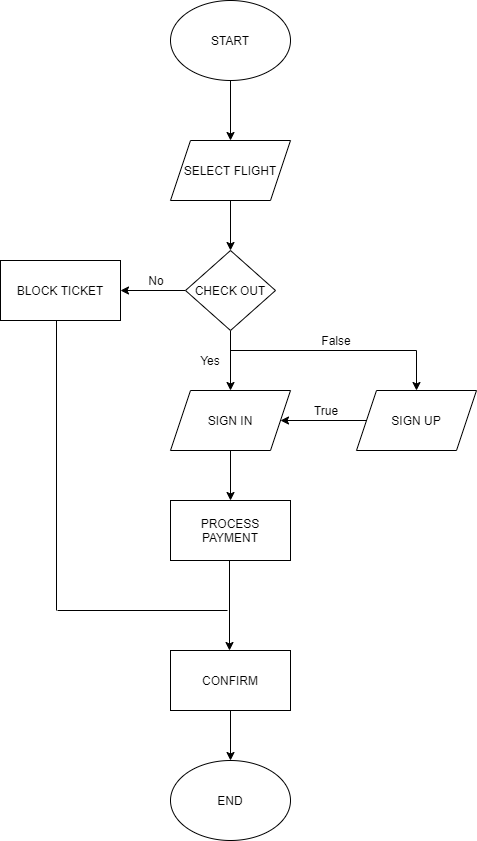

The diagram above was exported from draw.io. Its source (the exported page's mxGraphModel, read from the mxfile embedded in the PNG):
<mxGraphModel dx="1422" dy="762" grid="1" gridSize="10" guides="1" tooltips="1" connect="1" arrows="1" fold="1" page="1" pageScale="1" pageWidth="827" pageHeight="1169" math="0" shadow="0">
  <root>
    <mxCell id="VfZ9m10KJd77BWxcWffj-0" />
    <mxCell id="VfZ9m10KJd77BWxcWffj-1" parent="VfZ9m10KJd77BWxcWffj-0" />
    <mxCell id="NchqZ-1pyjMEsV3huiEd-1" value="" style="edgeStyle=orthogonalEdgeStyle;rounded=0;orthogonalLoop=1;jettySize=auto;html=1;" edge="1" parent="VfZ9m10KJd77BWxcWffj-1" source="WVzDOzrqnuSOg85vWaDl-0" target="NchqZ-1pyjMEsV3huiEd-0">
      <mxGeometry relative="1" as="geometry" />
    </mxCell>
    <mxCell id="WVzDOzrqnuSOg85vWaDl-0" value="START" style="ellipse;whiteSpace=wrap;html=1;" vertex="1" parent="VfZ9m10KJd77BWxcWffj-1">
      <mxGeometry x="354" y="70" width="120" height="80" as="geometry" />
    </mxCell>
    <mxCell id="WVzDOzrqnuSOg85vWaDl-1" value="END" style="ellipse;whiteSpace=wrap;html=1;" vertex="1" parent="VfZ9m10KJd77BWxcWffj-1">
      <mxGeometry x="354" y="830" width="120" height="80" as="geometry" />
    </mxCell>
    <mxCell id="NchqZ-1pyjMEsV3huiEd-6" value="" style="edgeStyle=orthogonalEdgeStyle;rounded=0;orthogonalLoop=1;jettySize=auto;html=1;" edge="1" parent="VfZ9m10KJd77BWxcWffj-1" source="WVzDOzrqnuSOg85vWaDl-3" target="NchqZ-1pyjMEsV3huiEd-5">
      <mxGeometry relative="1" as="geometry" />
    </mxCell>
    <mxCell id="gbhLpNqSjU2H_Nf65ZoE-1" value="" style="edgeStyle=orthogonalEdgeStyle;rounded=0;orthogonalLoop=1;jettySize=auto;html=1;" edge="1" parent="VfZ9m10KJd77BWxcWffj-1" source="WVzDOzrqnuSOg85vWaDl-3" target="gbhLpNqSjU2H_Nf65ZoE-0">
      <mxGeometry relative="1" as="geometry" />
    </mxCell>
    <mxCell id="WVzDOzrqnuSOg85vWaDl-3" value="CHECK OUT" style="rhombus;whiteSpace=wrap;html=1;" vertex="1" parent="VfZ9m10KJd77BWxcWffj-1">
      <mxGeometry x="369" y="320" width="90" height="80" as="geometry" />
    </mxCell>
    <mxCell id="NchqZ-1pyjMEsV3huiEd-2" value="" style="edgeStyle=orthogonalEdgeStyle;rounded=0;orthogonalLoop=1;jettySize=auto;html=1;" edge="1" parent="VfZ9m10KJd77BWxcWffj-1" source="NchqZ-1pyjMEsV3huiEd-0" target="WVzDOzrqnuSOg85vWaDl-3">
      <mxGeometry relative="1" as="geometry" />
    </mxCell>
    <mxCell id="NchqZ-1pyjMEsV3huiEd-0" value="SELECT FLIGHT" style="shape=parallelogram;perimeter=parallelogramPerimeter;whiteSpace=wrap;html=1;fixedSize=1;" vertex="1" parent="VfZ9m10KJd77BWxcWffj-1">
      <mxGeometry x="354" y="210" width="120" height="60" as="geometry" />
    </mxCell>
    <mxCell id="NchqZ-1pyjMEsV3huiEd-5" value="BLOCK TICKET" style="whiteSpace=wrap;html=1;" vertex="1" parent="VfZ9m10KJd77BWxcWffj-1">
      <mxGeometry x="184" y="330" width="120" height="60" as="geometry" />
    </mxCell>
    <mxCell id="3KPy-LF9RUJes1D2K8z9-4" value="" style="edgeStyle=orthogonalEdgeStyle;rounded=0;orthogonalLoop=1;jettySize=auto;html=1;" edge="1" parent="VfZ9m10KJd77BWxcWffj-1">
      <mxGeometry relative="1" as="geometry">
        <mxPoint x="413" y="630" as="sourcePoint" />
        <mxPoint x="413" y="720" as="targetPoint" />
      </mxGeometry>
    </mxCell>
    <mxCell id="NchqZ-1pyjMEsV3huiEd-7" value="PROCESS PAYMENT" style="whiteSpace=wrap;html=1;" vertex="1" parent="VfZ9m10KJd77BWxcWffj-1">
      <mxGeometry x="354" y="570" width="120" height="60" as="geometry" />
    </mxCell>
    <mxCell id="NchqZ-1pyjMEsV3huiEd-10" value="" style="endArrow=none;html=1;entryX=0.5;entryY=1;entryDx=0;entryDy=0;" edge="1" parent="VfZ9m10KJd77BWxcWffj-1">
      <mxGeometry width="50" height="50" relative="1" as="geometry">
        <mxPoint x="240" y="680" as="sourcePoint" />
        <mxPoint x="240" y="390" as="targetPoint" />
      </mxGeometry>
    </mxCell>
    <mxCell id="NchqZ-1pyjMEsV3huiEd-12" value="Yes" style="text;html=1;strokeColor=none;fillColor=none;align=center;verticalAlign=middle;whiteSpace=wrap;rounded=0;" vertex="1" parent="VfZ9m10KJd77BWxcWffj-1">
      <mxGeometry x="374" y="420" width="40" height="20" as="geometry" />
    </mxCell>
    <mxCell id="NchqZ-1pyjMEsV3huiEd-13" value="No" style="text;html=1;strokeColor=none;fillColor=none;align=center;verticalAlign=middle;whiteSpace=wrap;rounded=0;" vertex="1" parent="VfZ9m10KJd77BWxcWffj-1">
      <mxGeometry x="320" y="340" width="40" height="20" as="geometry" />
    </mxCell>
    <mxCell id="gbhLpNqSjU2H_Nf65ZoE-2" value="" style="edgeStyle=orthogonalEdgeStyle;rounded=0;orthogonalLoop=1;jettySize=auto;html=1;" edge="1" parent="VfZ9m10KJd77BWxcWffj-1" source="gbhLpNqSjU2H_Nf65ZoE-0" target="NchqZ-1pyjMEsV3huiEd-7">
      <mxGeometry relative="1" as="geometry" />
    </mxCell>
    <mxCell id="gbhLpNqSjU2H_Nf65ZoE-0" value="SIGN IN" style="shape=parallelogram;perimeter=parallelogramPerimeter;whiteSpace=wrap;html=1;fixedSize=1;" vertex="1" parent="VfZ9m10KJd77BWxcWffj-1">
      <mxGeometry x="354" y="460" width="120" height="60" as="geometry" />
    </mxCell>
    <mxCell id="e5SYaj9Ub7Xvsv1hiTgp-2" value="" style="edgeStyle=orthogonalEdgeStyle;rounded=0;orthogonalLoop=1;jettySize=auto;html=1;" edge="1" parent="VfZ9m10KJd77BWxcWffj-1" source="jhgxwfpiosSlGnMyVmna-0" target="gbhLpNqSjU2H_Nf65ZoE-0">
      <mxGeometry relative="1" as="geometry" />
    </mxCell>
    <mxCell id="jhgxwfpiosSlGnMyVmna-0" value="SIGN UP" style="shape=parallelogram;perimeter=parallelogramPerimeter;whiteSpace=wrap;html=1;fixedSize=1;" vertex="1" parent="VfZ9m10KJd77BWxcWffj-1">
      <mxGeometry x="540" y="460" width="120" height="60" as="geometry" />
    </mxCell>
    <mxCell id="jhgxwfpiosSlGnMyVmna-2" value="" style="endArrow=none;html=1;entryX=1;entryY=0;entryDx=0;entryDy=0;" edge="1" parent="VfZ9m10KJd77BWxcWffj-1" target="NchqZ-1pyjMEsV3huiEd-12">
      <mxGeometry width="50" height="50" relative="1" as="geometry">
        <mxPoint x="600" y="420" as="sourcePoint" />
        <mxPoint x="600" y="420" as="targetPoint" />
      </mxGeometry>
    </mxCell>
    <mxCell id="jhgxwfpiosSlGnMyVmna-5" value="True" style="text;html=1;strokeColor=none;fillColor=none;align=center;verticalAlign=middle;whiteSpace=wrap;rounded=0;" vertex="1" parent="VfZ9m10KJd77BWxcWffj-1">
      <mxGeometry x="490" y="470" width="40" height="20" as="geometry" />
    </mxCell>
    <mxCell id="WmIZbaY6Ua_g9SmkF6XJ-0" value="" style="endArrow=classic;html=1;entryX=0.5;entryY=0;entryDx=0;entryDy=0;" edge="1" parent="VfZ9m10KJd77BWxcWffj-1" target="jhgxwfpiosSlGnMyVmna-0">
      <mxGeometry width="50" height="50" relative="1" as="geometry">
        <mxPoint x="600" y="420" as="sourcePoint" />
        <mxPoint x="440" y="560" as="targetPoint" />
      </mxGeometry>
    </mxCell>
    <mxCell id="WmIZbaY6Ua_g9SmkF6XJ-2" value="False" style="text;html=1;strokeColor=none;fillColor=none;align=center;verticalAlign=middle;whiteSpace=wrap;rounded=0;" vertex="1" parent="VfZ9m10KJd77BWxcWffj-1">
      <mxGeometry x="500" y="400" width="40" height="20" as="geometry" />
    </mxCell>
    <mxCell id="3KPy-LF9RUJes1D2K8z9-5" value="" style="edgeStyle=orthogonalEdgeStyle;rounded=0;orthogonalLoop=1;jettySize=auto;html=1;" edge="1" parent="VfZ9m10KJd77BWxcWffj-1" source="3KPy-LF9RUJes1D2K8z9-2" target="WVzDOzrqnuSOg85vWaDl-1">
      <mxGeometry relative="1" as="geometry" />
    </mxCell>
    <mxCell id="3KPy-LF9RUJes1D2K8z9-2" value="CONFIRM" style="rounded=0;whiteSpace=wrap;html=1;" vertex="1" parent="VfZ9m10KJd77BWxcWffj-1">
      <mxGeometry x="354" y="720" width="120" height="60" as="geometry" />
    </mxCell>
    <mxCell id="3KPy-LF9RUJes1D2K8z9-3" value="" style="endArrow=none;html=1;" edge="1" parent="VfZ9m10KJd77BWxcWffj-1">
      <mxGeometry width="50" height="50" relative="1" as="geometry">
        <mxPoint x="241" y="680" as="sourcePoint" />
        <mxPoint x="411" y="680" as="targetPoint" />
      </mxGeometry>
    </mxCell>
  </root>
</mxGraphModel>